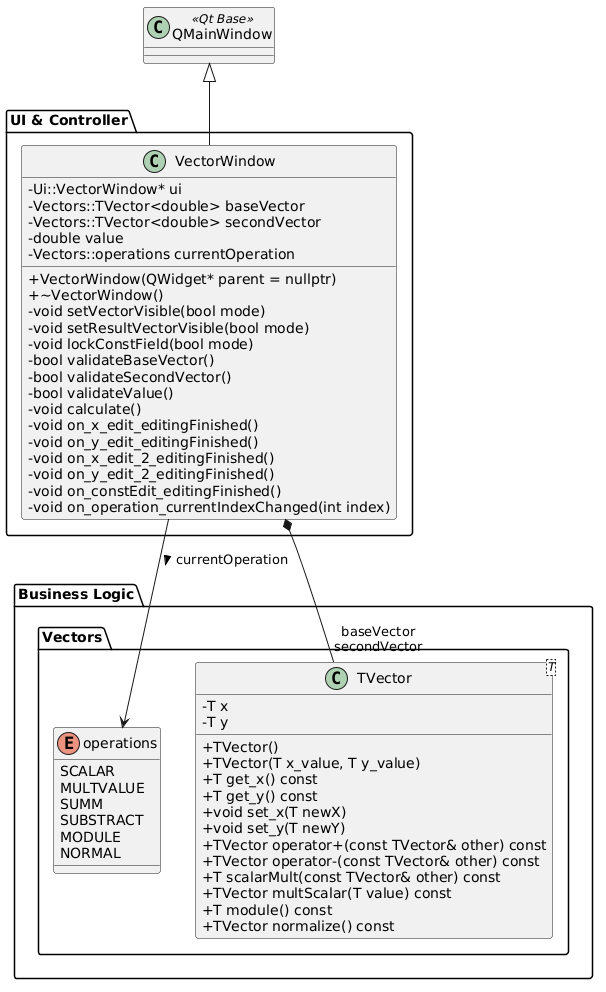

The diagram above was rendered by PlantUML. Its source (embedded in the PNG):
@startuml
skinparam classAttributeIconSize 0
skinparam shadowing false
skinparam roundcorner 5
skinparam defaultFontName SansSerif

package "Business Logic" {
    namespace Vectors {
        enum operations {
            SCALAR
            MULTVALUE
            SUMM
            SUBSTRACT
            MODULE
            NORMAL
        }

        class "TVector<T>" as TVector {
            - T x
            - T y
            + TVector()
            + TVector(T x_value, T y_value)
            + T get_x() const
            + T get_y() const
            + void set_x(T newX)
            + void set_y(T newY)
            + TVector operator+(const TVector& other) const
            + TVector operator-(const TVector& other) const
            + T scalarMult(const TVector& other) const
            + TVector multScalar(T value) const
            + T module() const
            + TVector normalize() const
        }
    }
}

class "QMainWindow" <<Qt Base>>

package "UI & Controller" {
    class VectorWindow {
        - Ui::VectorWindow* ui
        - Vectors::TVector<double> baseVector
        - Vectors::TVector<double> secondVector
        - double value
        - Vectors::operations currentOperation
        + VectorWindow(QWidget* parent = nullptr)
        + ~VectorWindow()
        - void setVectorVisible(bool mode)
        - void setResultVectorVisible(bool mode)
        - void lockConstField(bool mode)
        - bool validateBaseVector()
        - bool validateSecondVector()
        - bool validateValue()
        - void calculate()
        - void on_x_edit_editingFinished()
        - void on_y_edit_editingFinished()
        - void on_x_edit_2_editingFinished()
        - void on_y_edit_2_editingFinished()
        - void on_constEdit_editingFinished()
        - void on_operation_currentIndexChanged(int index)
    }
}

' Relationships
QMainWindow <|-- VectorWindow
VectorWindow *-- "baseVector\nsecondVector" TVector
VectorWindow --> operations : currentOperation >
@enduml